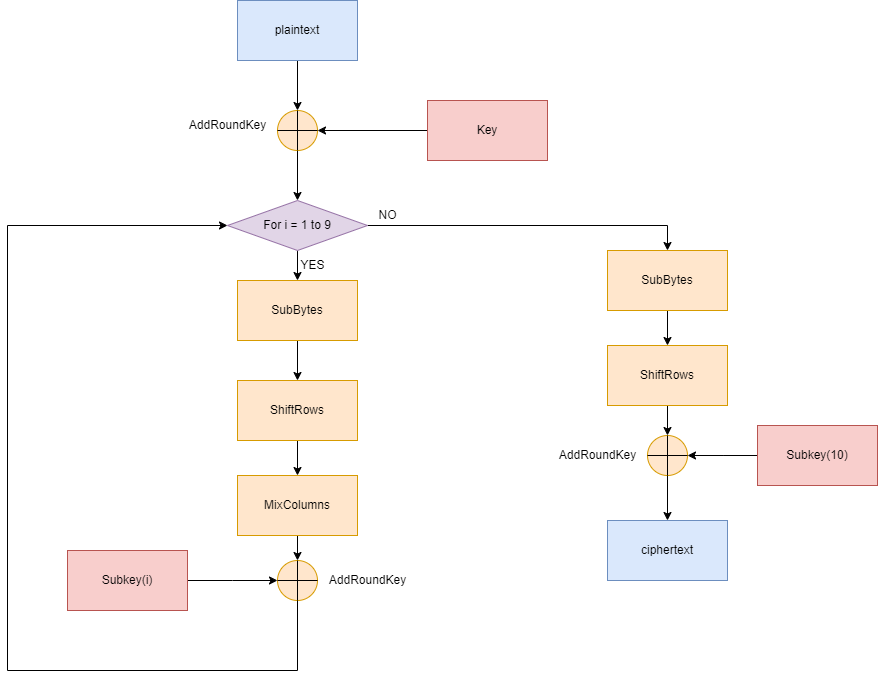

The diagram above was exported from draw.io. Its source (the exported page's mxGraphModel, read from the mxfile embedded in the PNG):
<mxGraphModel dx="2307" dy="866" grid="1" gridSize="10" guides="1" tooltips="1" connect="1" arrows="1" fold="1" page="1" pageScale="1" pageWidth="827" pageHeight="1169" math="0" shadow="0">
  <root>
    <mxCell id="0" />
    <mxCell id="1" parent="0" />
    <mxCell id="Ck0x1-X1GSAWiFfPe-TD-27" style="edgeStyle=orthogonalEdgeStyle;rounded=0;orthogonalLoop=1;jettySize=auto;html=1;exitX=0.5;exitY=1;exitDx=0;exitDy=0;entryX=0.5;entryY=0;entryDx=0;entryDy=0;" parent="1" source="Ck0x1-X1GSAWiFfPe-TD-1" target="Ck0x1-X1GSAWiFfPe-TD-2" edge="1">
      <mxGeometry relative="1" as="geometry" />
    </mxCell>
    <mxCell id="Ck0x1-X1GSAWiFfPe-TD-1" value="plaintext" style="rounded=0;whiteSpace=wrap;html=1;fillColor=#dae8fc;strokeColor=#6c8ebf;" parent="1" vertex="1">
      <mxGeometry x="150" y="50" width="120" height="60" as="geometry" />
    </mxCell>
    <mxCell id="Ck0x1-X1GSAWiFfPe-TD-29" style="edgeStyle=orthogonalEdgeStyle;rounded=0;orthogonalLoop=1;jettySize=auto;html=1;exitX=0.5;exitY=1;exitDx=0;exitDy=0;entryX=0.5;entryY=0;entryDx=0;entryDy=0;" parent="1" source="Ck0x1-X1GSAWiFfPe-TD-2" target="Ck0x1-X1GSAWiFfPe-TD-6" edge="1">
      <mxGeometry relative="1" as="geometry" />
    </mxCell>
    <mxCell id="Ck0x1-X1GSAWiFfPe-TD-2" value="" style="ellipse;whiteSpace=wrap;html=1;aspect=fixed;fillColor=#ffe6cc;strokeColor=#d79b00;" parent="1" vertex="1">
      <mxGeometry x="190" y="160" width="40" height="40" as="geometry" />
    </mxCell>
    <mxCell id="Ck0x1-X1GSAWiFfPe-TD-3" value="" style="endArrow=none;html=1;rounded=0;exitX=0;exitY=0.5;exitDx=0;exitDy=0;entryX=1;entryY=0.5;entryDx=0;entryDy=0;" parent="1" source="Ck0x1-X1GSAWiFfPe-TD-2" target="Ck0x1-X1GSAWiFfPe-TD-2" edge="1">
      <mxGeometry width="50" height="50" relative="1" as="geometry">
        <mxPoint x="160" y="300" as="sourcePoint" />
        <mxPoint x="210" y="250" as="targetPoint" />
      </mxGeometry>
    </mxCell>
    <mxCell id="Ck0x1-X1GSAWiFfPe-TD-4" value="" style="endArrow=none;html=1;rounded=0;exitX=0.5;exitY=0;exitDx=0;exitDy=0;entryX=0.5;entryY=1;entryDx=0;entryDy=0;" parent="1" source="Ck0x1-X1GSAWiFfPe-TD-2" target="Ck0x1-X1GSAWiFfPe-TD-2" edge="1">
      <mxGeometry width="50" height="50" relative="1" as="geometry">
        <mxPoint x="320" y="340" as="sourcePoint" />
        <mxPoint x="370" y="290" as="targetPoint" />
      </mxGeometry>
    </mxCell>
    <mxCell id="Ck0x1-X1GSAWiFfPe-TD-31" style="edgeStyle=orthogonalEdgeStyle;rounded=0;orthogonalLoop=1;jettySize=auto;html=1;exitX=0.5;exitY=1;exitDx=0;exitDy=0;entryX=0.5;entryY=0;entryDx=0;entryDy=0;" parent="1" source="Ck0x1-X1GSAWiFfPe-TD-6" target="Ck0x1-X1GSAWiFfPe-TD-7" edge="1">
      <mxGeometry relative="1" as="geometry" />
    </mxCell>
    <mxCell id="Ck0x1-X1GSAWiFfPe-TD-37" style="edgeStyle=orthogonalEdgeStyle;rounded=0;orthogonalLoop=1;jettySize=auto;html=1;exitX=1;exitY=0.5;exitDx=0;exitDy=0;entryX=0.5;entryY=0;entryDx=0;entryDy=0;" parent="1" source="Ck0x1-X1GSAWiFfPe-TD-6" target="Ck0x1-X1GSAWiFfPe-TD-16" edge="1">
      <mxGeometry relative="1" as="geometry" />
    </mxCell>
    <mxCell id="Ck0x1-X1GSAWiFfPe-TD-6" value="For i = 1 to 9" style="rhombus;whiteSpace=wrap;html=1;fillColor=#e1d5e7;strokeColor=#9673a6;" parent="1" vertex="1">
      <mxGeometry x="140" y="250" width="140" height="50" as="geometry" />
    </mxCell>
    <mxCell id="Ck0x1-X1GSAWiFfPe-TD-32" style="edgeStyle=orthogonalEdgeStyle;rounded=0;orthogonalLoop=1;jettySize=auto;html=1;exitX=0.5;exitY=1;exitDx=0;exitDy=0;entryX=0.5;entryY=0;entryDx=0;entryDy=0;" parent="1" source="Ck0x1-X1GSAWiFfPe-TD-7" target="Ck0x1-X1GSAWiFfPe-TD-8" edge="1">
      <mxGeometry relative="1" as="geometry" />
    </mxCell>
    <mxCell id="Ck0x1-X1GSAWiFfPe-TD-7" value="SubBytes" style="rounded=0;whiteSpace=wrap;html=1;fillColor=#ffe6cc;strokeColor=#d79b00;" parent="1" vertex="1">
      <mxGeometry x="150" y="330" width="120" height="60" as="geometry" />
    </mxCell>
    <mxCell id="Ck0x1-X1GSAWiFfPe-TD-33" style="edgeStyle=orthogonalEdgeStyle;rounded=0;orthogonalLoop=1;jettySize=auto;html=1;exitX=0.5;exitY=1;exitDx=0;exitDy=0;entryX=0.5;entryY=0;entryDx=0;entryDy=0;" parent="1" source="Ck0x1-X1GSAWiFfPe-TD-8" target="Ck0x1-X1GSAWiFfPe-TD-9" edge="1">
      <mxGeometry relative="1" as="geometry" />
    </mxCell>
    <mxCell id="Ck0x1-X1GSAWiFfPe-TD-8" value="ShiftRows" style="rounded=0;whiteSpace=wrap;html=1;fillColor=#ffe6cc;strokeColor=#d79b00;" parent="1" vertex="1">
      <mxGeometry x="150" y="430" width="120" height="60" as="geometry" />
    </mxCell>
    <mxCell id="Ck0x1-X1GSAWiFfPe-TD-35" style="edgeStyle=orthogonalEdgeStyle;rounded=0;orthogonalLoop=1;jettySize=auto;html=1;exitX=0.5;exitY=1;exitDx=0;exitDy=0;" parent="1" source="Ck0x1-X1GSAWiFfPe-TD-9" edge="1">
      <mxGeometry relative="1" as="geometry">
        <mxPoint x="210" y="610" as="targetPoint" />
      </mxGeometry>
    </mxCell>
    <mxCell id="Ck0x1-X1GSAWiFfPe-TD-9" value="MixColumns" style="rounded=0;whiteSpace=wrap;html=1;fillColor=#ffe6cc;strokeColor=#d79b00;" parent="1" vertex="1">
      <mxGeometry x="150" y="525" width="120" height="60" as="geometry" />
    </mxCell>
    <mxCell id="Ck0x1-X1GSAWiFfPe-TD-11" value="" style="ellipse;whiteSpace=wrap;html=1;aspect=fixed;fillColor=#ffe6cc;strokeColor=#d79b00;" parent="1" vertex="1">
      <mxGeometry x="190" y="610" width="40" height="40" as="geometry" />
    </mxCell>
    <mxCell id="Ck0x1-X1GSAWiFfPe-TD-12" value="" style="endArrow=none;html=1;rounded=0;exitX=0;exitY=0.5;exitDx=0;exitDy=0;entryX=1;entryY=0.5;entryDx=0;entryDy=0;" parent="1" source="Ck0x1-X1GSAWiFfPe-TD-11" target="Ck0x1-X1GSAWiFfPe-TD-11" edge="1">
      <mxGeometry width="50" height="50" relative="1" as="geometry">
        <mxPoint x="170" y="310" as="sourcePoint" />
        <mxPoint x="220" y="260" as="targetPoint" />
      </mxGeometry>
    </mxCell>
    <mxCell id="Ck0x1-X1GSAWiFfPe-TD-13" value="" style="endArrow=none;html=1;rounded=0;exitX=0.5;exitY=0;exitDx=0;exitDy=0;entryX=0.5;entryY=1;entryDx=0;entryDy=0;" parent="1" source="Ck0x1-X1GSAWiFfPe-TD-11" target="Ck0x1-X1GSAWiFfPe-TD-11" edge="1">
      <mxGeometry width="50" height="50" relative="1" as="geometry">
        <mxPoint x="330" y="350" as="sourcePoint" />
        <mxPoint x="380" y="300" as="targetPoint" />
      </mxGeometry>
    </mxCell>
    <mxCell id="Ck0x1-X1GSAWiFfPe-TD-38" style="edgeStyle=orthogonalEdgeStyle;rounded=0;orthogonalLoop=1;jettySize=auto;html=1;exitX=0.5;exitY=1;exitDx=0;exitDy=0;entryX=0.5;entryY=0;entryDx=0;entryDy=0;" parent="1" source="Ck0x1-X1GSAWiFfPe-TD-16" target="Ck0x1-X1GSAWiFfPe-TD-17" edge="1">
      <mxGeometry relative="1" as="geometry" />
    </mxCell>
    <mxCell id="Ck0x1-X1GSAWiFfPe-TD-16" value="SubBytes" style="rounded=0;whiteSpace=wrap;html=1;fillColor=#ffe6cc;strokeColor=#d79b00;" parent="1" vertex="1">
      <mxGeometry x="520" y="300" width="120" height="60" as="geometry" />
    </mxCell>
    <mxCell id="Ck0x1-X1GSAWiFfPe-TD-39" style="edgeStyle=orthogonalEdgeStyle;rounded=0;orthogonalLoop=1;jettySize=auto;html=1;exitX=0.5;exitY=1;exitDx=0;exitDy=0;entryX=0.5;entryY=0;entryDx=0;entryDy=0;" parent="1" source="Ck0x1-X1GSAWiFfPe-TD-17" target="Ck0x1-X1GSAWiFfPe-TD-18" edge="1">
      <mxGeometry relative="1" as="geometry" />
    </mxCell>
    <mxCell id="Ck0x1-X1GSAWiFfPe-TD-17" value="ShiftRows" style="rounded=0;whiteSpace=wrap;html=1;fillColor=#ffe6cc;strokeColor=#d79b00;" parent="1" vertex="1">
      <mxGeometry x="520" y="395" width="120" height="60" as="geometry" />
    </mxCell>
    <mxCell id="Ck0x1-X1GSAWiFfPe-TD-18" value="" style="ellipse;whiteSpace=wrap;html=1;aspect=fixed;fillColor=#ffe6cc;strokeColor=#d79b00;" parent="1" vertex="1">
      <mxGeometry x="560" y="485" width="40" height="40" as="geometry" />
    </mxCell>
    <mxCell id="Ck0x1-X1GSAWiFfPe-TD-19" value="" style="endArrow=none;html=1;rounded=0;exitX=0;exitY=0.5;exitDx=0;exitDy=0;entryX=1;entryY=0.5;entryDx=0;entryDy=0;" parent="1" source="Ck0x1-X1GSAWiFfPe-TD-18" target="Ck0x1-X1GSAWiFfPe-TD-18" edge="1">
      <mxGeometry width="50" height="50" relative="1" as="geometry">
        <mxPoint x="540" y="180" as="sourcePoint" />
        <mxPoint x="590" y="130" as="targetPoint" />
      </mxGeometry>
    </mxCell>
    <mxCell id="Ck0x1-X1GSAWiFfPe-TD-20" value="" style="endArrow=none;html=1;rounded=0;exitX=0.5;exitY=0;exitDx=0;exitDy=0;entryX=0.5;entryY=1;entryDx=0;entryDy=0;" parent="1" source="Ck0x1-X1GSAWiFfPe-TD-18" target="Ck0x1-X1GSAWiFfPe-TD-18" edge="1">
      <mxGeometry width="50" height="50" relative="1" as="geometry">
        <mxPoint x="700" y="220" as="sourcePoint" />
        <mxPoint x="750" y="170" as="targetPoint" />
      </mxGeometry>
    </mxCell>
    <mxCell id="Ck0x1-X1GSAWiFfPe-TD-21" value="ciphertext" style="rounded=0;whiteSpace=wrap;html=1;fillColor=#dae8fc;strokeColor=#6c8ebf;" parent="1" vertex="1">
      <mxGeometry x="520" y="570" width="120" height="60" as="geometry" />
    </mxCell>
    <mxCell id="Ck0x1-X1GSAWiFfPe-TD-28" style="edgeStyle=orthogonalEdgeStyle;rounded=0;orthogonalLoop=1;jettySize=auto;html=1;exitX=0;exitY=0.5;exitDx=0;exitDy=0;entryX=1;entryY=0.5;entryDx=0;entryDy=0;" parent="1" source="Ck0x1-X1GSAWiFfPe-TD-24" target="Ck0x1-X1GSAWiFfPe-TD-2" edge="1">
      <mxGeometry relative="1" as="geometry" />
    </mxCell>
    <mxCell id="Ck0x1-X1GSAWiFfPe-TD-24" value="Key" style="rounded=0;whiteSpace=wrap;html=1;fillColor=#f8cecc;strokeColor=#b85450;" parent="1" vertex="1">
      <mxGeometry x="340" y="150" width="120" height="60" as="geometry" />
    </mxCell>
    <mxCell id="Ck0x1-X1GSAWiFfPe-TD-34" style="edgeStyle=orthogonalEdgeStyle;rounded=0;orthogonalLoop=1;jettySize=auto;html=1;exitX=1;exitY=0.5;exitDx=0;exitDy=0;" parent="1" source="Ck0x1-X1GSAWiFfPe-TD-25" edge="1">
      <mxGeometry relative="1" as="geometry">
        <mxPoint x="190" y="630" as="targetPoint" />
      </mxGeometry>
    </mxCell>
    <mxCell id="Ck0x1-X1GSAWiFfPe-TD-25" value="Subkey(i)" style="rounded=0;whiteSpace=wrap;html=1;fillColor=#f8cecc;strokeColor=#b85450;" parent="1" vertex="1">
      <mxGeometry x="-20" y="600" width="120" height="60" as="geometry" />
    </mxCell>
    <mxCell id="Ck0x1-X1GSAWiFfPe-TD-40" style="edgeStyle=orthogonalEdgeStyle;rounded=0;orthogonalLoop=1;jettySize=auto;html=1;exitX=0;exitY=0.5;exitDx=0;exitDy=0;" parent="1" source="Ck0x1-X1GSAWiFfPe-TD-26" edge="1">
      <mxGeometry relative="1" as="geometry">
        <mxPoint x="600" y="505" as="targetPoint" />
      </mxGeometry>
    </mxCell>
    <mxCell id="Ck0x1-X1GSAWiFfPe-TD-26" value="Subkey(10)" style="rounded=0;whiteSpace=wrap;html=1;fillColor=#f8cecc;strokeColor=#b85450;" parent="1" vertex="1">
      <mxGeometry x="670" y="475" width="120" height="60" as="geometry" />
    </mxCell>
    <mxCell id="Ck0x1-X1GSAWiFfPe-TD-36" value="" style="endArrow=classic;html=1;rounded=0;exitX=0.5;exitY=1;exitDx=0;exitDy=0;entryX=0;entryY=0.5;entryDx=0;entryDy=0;" parent="1" source="Ck0x1-X1GSAWiFfPe-TD-11" target="Ck0x1-X1GSAWiFfPe-TD-6" edge="1">
      <mxGeometry width="50" height="50" relative="1" as="geometry">
        <mxPoint x="10" y="750" as="sourcePoint" />
        <mxPoint x="60" y="700" as="targetPoint" />
        <Array as="points">
          <mxPoint x="210" y="720" />
          <mxPoint x="-80" y="720" />
          <mxPoint x="-80" y="275" />
        </Array>
      </mxGeometry>
    </mxCell>
    <mxCell id="Ck0x1-X1GSAWiFfPe-TD-41" value="" style="endArrow=classic;html=1;rounded=0;exitX=0.5;exitY=1;exitDx=0;exitDy=0;entryX=0.5;entryY=0;entryDx=0;entryDy=0;" parent="1" source="Ck0x1-X1GSAWiFfPe-TD-18" target="Ck0x1-X1GSAWiFfPe-TD-21" edge="1">
      <mxGeometry width="50" height="50" relative="1" as="geometry">
        <mxPoint x="400" y="540" as="sourcePoint" />
        <mxPoint x="450" y="490" as="targetPoint" />
      </mxGeometry>
    </mxCell>
    <mxCell id="Ck0x1-X1GSAWiFfPe-TD-42" value="YES" style="text;html=1;align=center;verticalAlign=middle;resizable=0;points=[];autosize=1;strokeColor=none;fillColor=none;" parent="1" vertex="1">
      <mxGeometry x="200" y="300" width="50" height="30" as="geometry" />
    </mxCell>
    <mxCell id="Ck0x1-X1GSAWiFfPe-TD-43" value="NO" style="text;html=1;align=center;verticalAlign=middle;resizable=0;points=[];autosize=1;strokeColor=none;fillColor=none;" parent="1" vertex="1">
      <mxGeometry x="280" y="250" width="40" height="30" as="geometry" />
    </mxCell>
    <mxCell id="Ck0x1-X1GSAWiFfPe-TD-44" value="AddRoundKey" style="text;html=1;align=center;verticalAlign=middle;resizable=0;points=[];autosize=1;strokeColor=none;fillColor=none;" parent="1" vertex="1">
      <mxGeometry x="90" y="160" width="100" height="30" as="geometry" />
    </mxCell>
    <mxCell id="Ck0x1-X1GSAWiFfPe-TD-48" value="AddRoundKey" style="text;html=1;align=center;verticalAlign=middle;resizable=0;points=[];autosize=1;strokeColor=none;fillColor=none;" parent="1" vertex="1">
      <mxGeometry x="460" y="490" width="100" height="30" as="geometry" />
    </mxCell>
    <mxCell id="Ck0x1-X1GSAWiFfPe-TD-49" value="AddRoundKey" style="text;html=1;align=center;verticalAlign=middle;resizable=0;points=[];autosize=1;strokeColor=none;fillColor=none;" parent="1" vertex="1">
      <mxGeometry x="230" y="615" width="100" height="30" as="geometry" />
    </mxCell>
  </root>
</mxGraphModel>